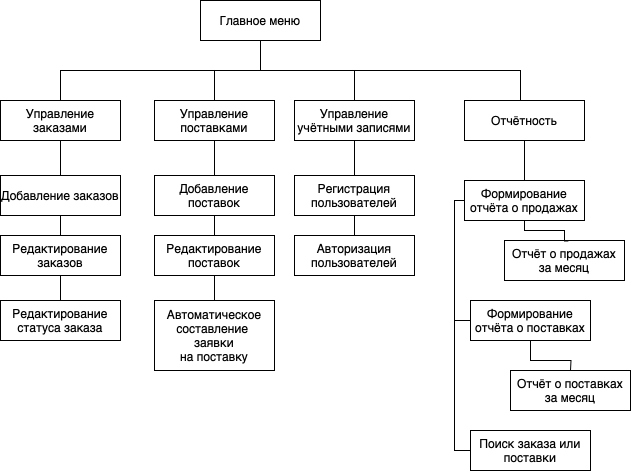

The diagram above was exported from draw.io. Its source (the exported page's mxGraphModel, read from the mxfile embedded in the PNG):
<mxGraphModel dx="1530" dy="874" grid="1" gridSize="10" guides="1" tooltips="1" connect="1" arrows="1" fold="1" page="1" pageScale="1" pageWidth="827" pageHeight="1169" math="0" shadow="0">
  <root>
    <mxCell id="0" />
    <mxCell id="1" parent="0" />
    <mxCell id="AhNV3txTKEynnAWxGbNM-18" style="edgeStyle=orthogonalEdgeStyle;rounded=0;orthogonalLoop=1;jettySize=auto;html=1;entryX=0.5;entryY=0;entryDx=0;entryDy=0;endArrow=none;endFill=0;" parent="1" source="AhNV3txTKEynnAWxGbNM-2" target="AhNV3txTKEynnAWxGbNM-3" edge="1">
      <mxGeometry relative="1" as="geometry">
        <Array as="points">
          <mxPoint x="520" y="480" />
          <mxPoint x="474" y="480" />
        </Array>
      </mxGeometry>
    </mxCell>
    <mxCell id="AhNV3txTKEynnAWxGbNM-22" style="edgeStyle=orthogonalEdgeStyle;rounded=0;orthogonalLoop=1;jettySize=auto;html=1;entryX=0.5;entryY=0;entryDx=0;entryDy=0;endArrow=none;endFill=0;" parent="1" source="AhNV3txTKEynnAWxGbNM-2" target="AhNV3txTKEynnAWxGbNM-21" edge="1">
      <mxGeometry relative="1" as="geometry">
        <Array as="points">
          <mxPoint x="520" y="480" />
          <mxPoint x="780" y="480" />
          <mxPoint x="780" y="510" />
        </Array>
      </mxGeometry>
    </mxCell>
    <mxCell id="gv22AO4PbtTH2eKs8vEe-2" style="edgeStyle=orthogonalEdgeStyle;rounded=0;orthogonalLoop=1;jettySize=auto;html=1;endArrow=none;endFill=0;" parent="1" source="AhNV3txTKEynnAWxGbNM-2" target="gv22AO4PbtTH2eKs8vEe-1" edge="1">
      <mxGeometry relative="1" as="geometry" />
    </mxCell>
    <mxCell id="JXf6hptWYM7NxtFVsDZX-8" style="edgeStyle=orthogonalEdgeStyle;rounded=0;orthogonalLoop=1;jettySize=auto;html=1;entryX=0.5;entryY=0;entryDx=0;entryDy=0;endArrow=none;endFill=0;" parent="1" source="AhNV3txTKEynnAWxGbNM-2" target="JXf6hptWYM7NxtFVsDZX-1" edge="1">
      <mxGeometry relative="1" as="geometry">
        <Array as="points">
          <mxPoint x="520" y="480" />
          <mxPoint x="320" y="480" />
        </Array>
      </mxGeometry>
    </mxCell>
    <mxCell id="AhNV3txTKEynnAWxGbNM-2" value="Главное меню" style="rounded=0;whiteSpace=wrap;html=1;" parent="1" vertex="1">
      <mxGeometry x="460" y="410" width="120" height="40" as="geometry" />
    </mxCell>
    <mxCell id="AhNV3txTKEynnAWxGbNM-45" style="edgeStyle=orthogonalEdgeStyle;rounded=0;orthogonalLoop=1;jettySize=auto;html=1;endArrow=none;endFill=0;" parent="1" source="AhNV3txTKEynnAWxGbNM-3" target="AhNV3txTKEynnAWxGbNM-39" edge="1">
      <mxGeometry relative="1" as="geometry" />
    </mxCell>
    <mxCell id="AhNV3txTKEynnAWxGbNM-3" value="Управление поставками" style="rounded=0;whiteSpace=wrap;html=1;" parent="1" vertex="1">
      <mxGeometry x="414" y="510" width="120" height="40" as="geometry" />
    </mxCell>
    <mxCell id="AhNV3txTKEynnAWxGbNM-34" style="edgeStyle=orthogonalEdgeStyle;rounded=0;orthogonalLoop=1;jettySize=auto;html=1;entryX=0.5;entryY=0;entryDx=0;entryDy=0;endArrow=none;endFill=0;" parent="1" source="AhNV3txTKEynnAWxGbNM-21" target="AhNV3txTKEynnAWxGbNM-23" edge="1">
      <mxGeometry relative="1" as="geometry" />
    </mxCell>
    <mxCell id="AhNV3txTKEynnAWxGbNM-21" value="Отчётность" style="rounded=0;whiteSpace=wrap;html=1;" parent="1" vertex="1">
      <mxGeometry x="724" y="510" width="120" height="40" as="geometry" />
    </mxCell>
    <mxCell id="AhNV3txTKEynnAWxGbNM-33" style="edgeStyle=orthogonalEdgeStyle;rounded=0;orthogonalLoop=1;jettySize=auto;html=1;entryX=0;entryY=0.5;entryDx=0;entryDy=0;endArrow=none;endFill=0;" parent="1" source="AhNV3txTKEynnAWxGbNM-23" target="AhNV3txTKEynnAWxGbNM-24" edge="1">
      <mxGeometry relative="1" as="geometry">
        <Array as="points">
          <mxPoint x="714" y="610" />
          <mxPoint x="714" y="730" />
        </Array>
      </mxGeometry>
    </mxCell>
    <mxCell id="AhNV3txTKEynnAWxGbNM-23" value="Формирование отчёта о продажах" style="rounded=0;whiteSpace=wrap;html=1;" parent="1" vertex="1">
      <mxGeometry x="724" y="590" width="120" height="40" as="geometry" />
    </mxCell>
    <mxCell id="AhNV3txTKEynnAWxGbNM-28" style="edgeStyle=orthogonalEdgeStyle;rounded=0;orthogonalLoop=1;jettySize=auto;html=1;entryX=0.5;entryY=0;entryDx=0;entryDy=0;endArrow=none;endFill=0;" parent="1" source="AhNV3txTKEynnAWxGbNM-24" edge="1">
      <mxGeometry relative="1" as="geometry">
        <mxPoint x="830" y="780" as="targetPoint" />
      </mxGeometry>
    </mxCell>
    <mxCell id="gv22AO4PbtTH2eKs8vEe-23" style="edgeStyle=orthogonalEdgeStyle;rounded=0;orthogonalLoop=1;jettySize=auto;html=1;entryX=0;entryY=0.5;entryDx=0;entryDy=0;endArrow=none;endFill=0;" parent="1" source="AhNV3txTKEynnAWxGbNM-24" target="gv22AO4PbtTH2eKs8vEe-21" edge="1">
      <mxGeometry relative="1" as="geometry">
        <Array as="points">
          <mxPoint x="714" y="730" />
          <mxPoint x="714" y="860" />
        </Array>
      </mxGeometry>
    </mxCell>
    <mxCell id="AhNV3txTKEynnAWxGbNM-24" value="Формирование отчёта о поставках" style="rounded=0;whiteSpace=wrap;html=1;" parent="1" vertex="1">
      <mxGeometry x="730" y="710" width="120" height="40" as="geometry" />
    </mxCell>
    <mxCell id="AhNV3txTKEynnAWxGbNM-26" value="Отчёт о поставках&lt;br&gt;за месяц" style="rounded=0;whiteSpace=wrap;html=1;" parent="1" vertex="1">
      <mxGeometry x="770" y="780" width="120" height="40" as="geometry" />
    </mxCell>
    <mxCell id="AhNV3txTKEynnAWxGbNM-30" value="Отчёт о продажах &lt;br&gt;за месяц" style="rounded=0;whiteSpace=wrap;html=1;" parent="1" vertex="1">
      <mxGeometry x="764" y="650" width="120" height="40" as="geometry" />
    </mxCell>
    <mxCell id="AhNV3txTKEynnAWxGbNM-31" style="edgeStyle=orthogonalEdgeStyle;rounded=0;orthogonalLoop=1;jettySize=auto;html=1;entryX=0.532;entryY=0.012;entryDx=0;entryDy=0;entryPerimeter=0;endArrow=none;endFill=0;" parent="1" source="AhNV3txTKEynnAWxGbNM-23" edge="1">
      <mxGeometry relative="1" as="geometry">
        <Array as="points">
          <mxPoint x="784" y="640" />
          <mxPoint x="824" y="640" />
          <mxPoint x="824" y="651" />
        </Array>
        <mxPoint x="827.8400000000001" y="650.48" as="targetPoint" />
      </mxGeometry>
    </mxCell>
    <mxCell id="AhNV3txTKEynnAWxGbNM-41" style="edgeStyle=orthogonalEdgeStyle;rounded=0;orthogonalLoop=1;jettySize=auto;html=1;entryX=0;entryY=0.5;entryDx=0;entryDy=0;endArrow=none;endFill=0;" parent="1" source="AhNV3txTKEynnAWxGbNM-39" target="AhNV3txTKEynnAWxGbNM-40" edge="1">
      <mxGeometry relative="1" as="geometry">
        <Array as="points">
          <mxPoint x="474" y="650" />
        </Array>
      </mxGeometry>
    </mxCell>
    <mxCell id="AhNV3txTKEynnAWxGbNM-39" value="Добавление поставок" style="rounded=0;whiteSpace=wrap;html=1;" parent="1" vertex="1">
      <mxGeometry x="414" y="585" width="120" height="40" as="geometry" />
    </mxCell>
    <mxCell id="gv22AO4PbtTH2eKs8vEe-20" style="edgeStyle=orthogonalEdgeStyle;rounded=0;orthogonalLoop=1;jettySize=auto;html=1;endArrow=none;endFill=0;" parent="1" source="AhNV3txTKEynnAWxGbNM-40" target="gv22AO4PbtTH2eKs8vEe-19" edge="1">
      <mxGeometry relative="1" as="geometry" />
    </mxCell>
    <mxCell id="AhNV3txTKEynnAWxGbNM-40" value="Редактирование&lt;br&gt;поставок" style="rounded=0;whiteSpace=wrap;html=1;" parent="1" vertex="1">
      <mxGeometry x="414" y="645" width="120" height="40" as="geometry" />
    </mxCell>
    <mxCell id="gv22AO4PbtTH2eKs8vEe-5" style="edgeStyle=orthogonalEdgeStyle;rounded=0;orthogonalLoop=1;jettySize=auto;html=1;entryX=0.5;entryY=0;entryDx=0;entryDy=0;endArrow=none;endFill=0;" parent="1" source="gv22AO4PbtTH2eKs8vEe-1" target="gv22AO4PbtTH2eKs8vEe-3" edge="1">
      <mxGeometry relative="1" as="geometry" />
    </mxCell>
    <mxCell id="gv22AO4PbtTH2eKs8vEe-1" value="Управление учётными записями" style="rounded=0;whiteSpace=wrap;html=1;" parent="1" vertex="1">
      <mxGeometry x="554" y="510" width="120" height="40" as="geometry" />
    </mxCell>
    <mxCell id="gv22AO4PbtTH2eKs8vEe-6" style="edgeStyle=orthogonalEdgeStyle;rounded=0;orthogonalLoop=1;jettySize=auto;html=1;endArrow=none;endFill=0;" parent="1" source="gv22AO4PbtTH2eKs8vEe-3" target="gv22AO4PbtTH2eKs8vEe-4" edge="1">
      <mxGeometry relative="1" as="geometry" />
    </mxCell>
    <mxCell id="gv22AO4PbtTH2eKs8vEe-3" value="Регистрация пользователей" style="rounded=0;whiteSpace=wrap;html=1;" parent="1" vertex="1">
      <mxGeometry x="554" y="585" width="120" height="40" as="geometry" />
    </mxCell>
    <mxCell id="gv22AO4PbtTH2eKs8vEe-4" value="Авторизация пользователей" style="rounded=0;whiteSpace=wrap;html=1;" parent="1" vertex="1">
      <mxGeometry x="554" y="645" width="120" height="40" as="geometry" />
    </mxCell>
    <mxCell id="gv22AO4PbtTH2eKs8vEe-19" value="&lt;div&gt;Автоматическое&lt;/div&gt;составление&amp;nbsp;&lt;br&gt;заявки &lt;br&gt;на поставку" style="rounded=0;whiteSpace=wrap;html=1;" parent="1" vertex="1">
      <mxGeometry x="414" y="710" width="120" height="70" as="geometry" />
    </mxCell>
    <mxCell id="gv22AO4PbtTH2eKs8vEe-21" value="Поиск заказа или поставки" style="rounded=0;whiteSpace=wrap;html=1;" parent="1" vertex="1">
      <mxGeometry x="730" y="840" width="120" height="40" as="geometry" />
    </mxCell>
    <mxCell id="JXf6hptWYM7NxtFVsDZX-6" style="edgeStyle=orthogonalEdgeStyle;rounded=0;orthogonalLoop=1;jettySize=auto;html=1;entryX=0.5;entryY=0;entryDx=0;entryDy=0;endArrow=none;endFill=0;" parent="1" source="JXf6hptWYM7NxtFVsDZX-1" target="JXf6hptWYM7NxtFVsDZX-4" edge="1">
      <mxGeometry relative="1" as="geometry" />
    </mxCell>
    <mxCell id="JXf6hptWYM7NxtFVsDZX-1" value="Управление заказами" style="rounded=0;whiteSpace=wrap;html=1;" parent="1" vertex="1">
      <mxGeometry x="260" y="510" width="120" height="40" as="geometry" />
    </mxCell>
    <mxCell id="JXf6hptWYM7NxtFVsDZX-7" style="edgeStyle=orthogonalEdgeStyle;rounded=0;orthogonalLoop=1;jettySize=auto;html=1;entryX=0.5;entryY=0;entryDx=0;entryDy=0;endArrow=none;endFill=0;" parent="1" source="JXf6hptWYM7NxtFVsDZX-4" target="JXf6hptWYM7NxtFVsDZX-5" edge="1">
      <mxGeometry relative="1" as="geometry" />
    </mxCell>
    <mxCell id="JXf6hptWYM7NxtFVsDZX-4" value="Добавление заказов" style="rounded=0;whiteSpace=wrap;html=1;" parent="1" vertex="1">
      <mxGeometry x="260" y="585" width="120" height="40" as="geometry" />
    </mxCell>
    <mxCell id="9sShcboZ7i9K6UuHywzx-2" style="edgeStyle=orthogonalEdgeStyle;rounded=0;orthogonalLoop=1;jettySize=auto;html=1;entryX=0.5;entryY=0;entryDx=0;entryDy=0;endArrow=none;endFill=0;" parent="1" source="JXf6hptWYM7NxtFVsDZX-5" target="9sShcboZ7i9K6UuHywzx-1" edge="1">
      <mxGeometry relative="1" as="geometry" />
    </mxCell>
    <mxCell id="JXf6hptWYM7NxtFVsDZX-5" value="Редактирование&lt;br&gt;заказов" style="rounded=0;whiteSpace=wrap;html=1;" parent="1" vertex="1">
      <mxGeometry x="260" y="645" width="120" height="40" as="geometry" />
    </mxCell>
    <mxCell id="9sShcboZ7i9K6UuHywzx-1" value="Редактирование&lt;br&gt;статуса заказа" style="rounded=0;whiteSpace=wrap;html=1;" parent="1" vertex="1">
      <mxGeometry x="260" y="710" width="120" height="40" as="geometry" />
    </mxCell>
  </root>
</mxGraphModel>